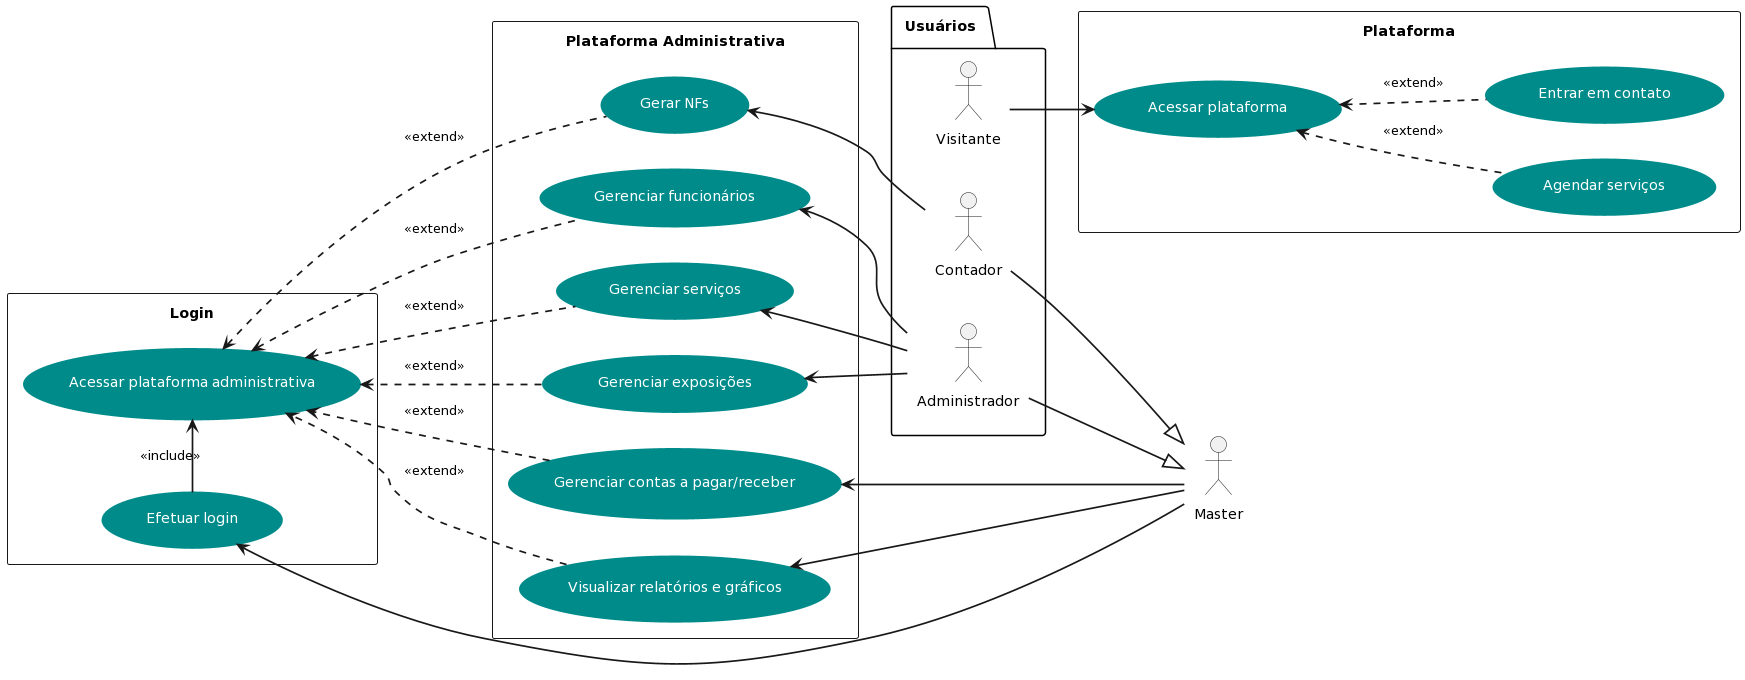

The diagram above was rendered by PlantUML. Its source (embedded in the PNG):
@startuml
left to right direction
skinparam usecase {
  BackgroundColor darkcyan
  BorderColor darkcyan
  FontColor white
}

skinparam arrow {
    ArrowColor black
    Thickness 1.7
}

skinparam Linetype linear
skinparam Padding 10

actor "Master" as adm

package "Usuários" {
    actor "Administrador" as admin
    actor "Contador" as contador
    actor "Visitante" as visitante
}

admin --|> adm
contador --|> adm


rectangle "Login" as login {
    usecase "Efetuar login" as efetuarLogin
    usecase "Acessar plataforma administrativa" as acessarAdminitstrativo
    adm -u-> (efetuarLogin)
    (efetuarLogin) -l-> (acessarAdminitstrativo) : <<include>>
}

rectangle "Plataforma Administrativa" as plataformaAdministrativa {
    usecase "Gerenciar funcionários" as gerenciarFuncionarios
    usecase "Visualizar relatórios e gráficos" as relatoriosGraficos
    usecase "Gerenciar contas a pagar/receber" as gerenciarContas
    usecase "Gerenciar serviços" as gerenciarServicos
    usecase "Gerar NFs" as gerarNFs
    usecase "Gerenciar exposições" as gerenciarExposicoes
    admin -u-> (gerenciarFuncionarios)
    (gerenciarFuncionarios) .u.> (acessarAdminitstrativo) : <<extend>>
    admin -u-> (gerenciarExposicoes)
    (gerenciarExposicoes) .u.> (acessarAdminitstrativo) : <<extend>>
    admin -u-> (gerenciarServicos)
    (gerenciarServicos) .u.> (acessarAdminitstrativo) : <<extend>>
    adm -u-> (relatoriosGraficos)
    (acessarAdminitstrativo) <.u. (relatoriosGraficos) : <<extend>>
    adm -u-> (gerenciarContas)
    (acessarAdminitstrativo) <.u. (gerenciarContas) : <<extend>>
    contador -u-> (gerarNFs)
    (gerarNFs) .u.> (acessarAdminitstrativo) : <<extend>>
}

rectangle "Plataforma" as plataforma {
    usecase "Acessar plataforma" as acessarPlataforma
    usecase "Agendar serviços" as agendarServicos
    usecase "Entrar em contato" as contato
    visitante -d-> (acessarPlataforma)
    (acessarPlataforma) <.d. (agendarServicos) : <<extend>>
    (acessarPlataforma) <.d. (contato) : <<extend>>
}
@enduml